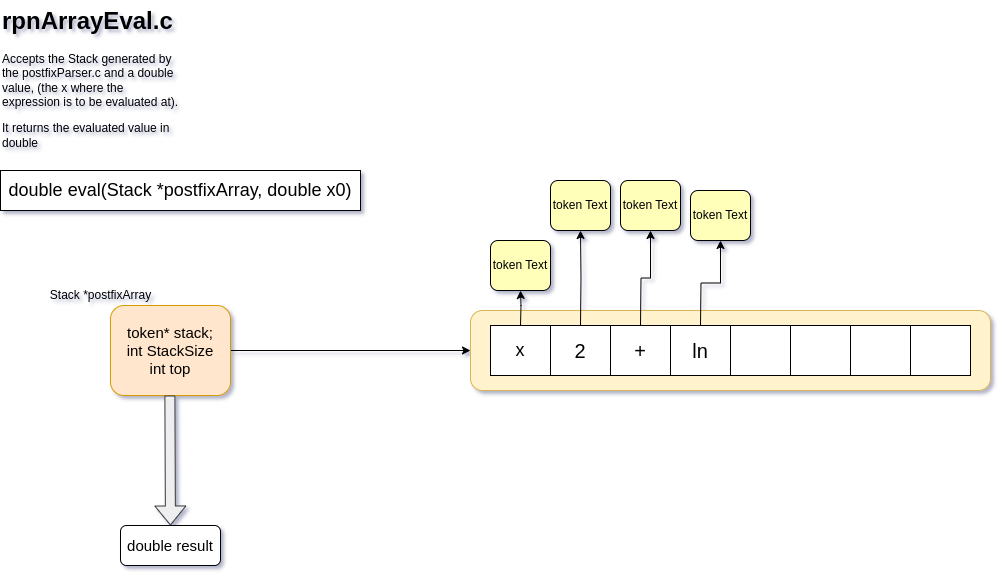

The diagram above was exported from draw.io. Its source (the exported page's mxGraphModel, read from the mxfile embedded in the PNG):
<mxGraphModel dx="880" dy="567" grid="1" gridSize="10" guides="1" tooltips="1" connect="1" arrows="1" fold="1" page="1" pageScale="1" pageWidth="827" pageHeight="1169" math="0" shadow="0">
  <root>
    <mxCell id="0" />
    <mxCell id="1" parent="0" />
    <mxCell id="xxo2a7eE2lwbWiOI_qpf-1" value="&lt;span style=&quot;font-size: 18px;&quot;&gt;double eval(Stack *postfixArray, double x0)&lt;/span&gt;" style="rounded=0;whiteSpace=wrap;html=1;shadow=0;glass=0;" parent="1" vertex="1">
      <mxGeometry x="30" y="200" width="360" height="40" as="geometry" />
    </mxCell>
    <mxCell id="xxo2a7eE2lwbWiOI_qpf-2" value="&lt;h1 style=&quot;margin-top: 0px;&quot;&gt;rpnArrayEval.c&lt;/h1&gt;&lt;h1 style=&quot;margin-top: 0px;&quot;&gt;&lt;p style=&quot;font-size: 12px; font-weight: 400;&quot;&gt;Accepts the Stack generated by the postfixParser.c and a double value, (the x where the expression is to be evaluated at).&lt;/p&gt;&lt;p style=&quot;font-size: 12px; font-weight: 400;&quot;&gt;It returns the evaluated value in double&lt;/p&gt;&lt;/h1&gt;" style="text;html=1;whiteSpace=wrap;overflow=hidden;rounded=0;" parent="1" vertex="1">
      <mxGeometry x="30" y="30" width="180" height="150" as="geometry" />
    </mxCell>
    <mxCell id="2jrnxAl3HJEyUKlWg9UH-2" value="" style="rounded=1;whiteSpace=wrap;html=1;fillColor=#fff2cc;strokeColor=#d6b656;" parent="1" vertex="1">
      <mxGeometry x="500" y="340" width="520" height="80" as="geometry" />
    </mxCell>
    <mxCell id="2jrnxAl3HJEyUKlWg9UH-3" value="&lt;font style=&quot;font-size: 18px;&quot;&gt;x&lt;/font&gt;" style="rounded=0;whiteSpace=wrap;html=1;" parent="1" vertex="1">
      <mxGeometry x="520" y="355" width="60" height="50" as="geometry" />
    </mxCell>
    <mxCell id="2jrnxAl3HJEyUKlWg9UH-4" value="&lt;font style=&quot;font-size: 20px;&quot;&gt;2&lt;/font&gt;" style="rounded=0;whiteSpace=wrap;html=1;" parent="1" vertex="1">
      <mxGeometry x="580" y="355" width="60" height="50" as="geometry" />
    </mxCell>
    <mxCell id="2jrnxAl3HJEyUKlWg9UH-5" value="&lt;font style=&quot;font-size: 20px;&quot;&gt;+&lt;/font&gt;" style="rounded=0;whiteSpace=wrap;html=1;" parent="1" vertex="1">
      <mxGeometry x="640" y="355" width="60" height="50" as="geometry" />
    </mxCell>
    <mxCell id="2jrnxAl3HJEyUKlWg9UH-6" value="&lt;font style=&quot;font-size: 20px;&quot;&gt;ln&lt;/font&gt;" style="rounded=0;whiteSpace=wrap;html=1;" parent="1" vertex="1">
      <mxGeometry x="700" y="355" width="60" height="50" as="geometry" />
    </mxCell>
    <mxCell id="2jrnxAl3HJEyUKlWg9UH-7" value="" style="rounded=0;whiteSpace=wrap;html=1;" parent="1" vertex="1">
      <mxGeometry x="760" y="355" width="60" height="50" as="geometry" />
    </mxCell>
    <mxCell id="2jrnxAl3HJEyUKlWg9UH-8" value="" style="rounded=0;whiteSpace=wrap;html=1;" parent="1" vertex="1">
      <mxGeometry x="820" y="355" width="60" height="50" as="geometry" />
    </mxCell>
    <mxCell id="2jrnxAl3HJEyUKlWg9UH-9" value="" style="rounded=0;whiteSpace=wrap;html=1;" parent="1" vertex="1">
      <mxGeometry x="880" y="355" width="60" height="50" as="geometry" />
    </mxCell>
    <mxCell id="2jrnxAl3HJEyUKlWg9UH-10" value="" style="rounded=0;whiteSpace=wrap;html=1;" parent="1" vertex="1">
      <mxGeometry x="940" y="355" width="60" height="50" as="geometry" />
    </mxCell>
    <mxCell id="2jrnxAl3HJEyUKlWg9UH-11" value="" style="edgeStyle=orthogonalEdgeStyle;rounded=0;orthogonalLoop=1;jettySize=auto;html=1;" parent="1" target="2jrnxAl3HJEyUKlWg9UH-17" edge="1">
      <mxGeometry relative="1" as="geometry">
        <mxPoint x="550" y="355" as="sourcePoint" />
      </mxGeometry>
    </mxCell>
    <mxCell id="2jrnxAl3HJEyUKlWg9UH-12" value="" style="edgeStyle=orthogonalEdgeStyle;rounded=0;orthogonalLoop=1;jettySize=auto;html=1;" parent="1" target="2jrnxAl3HJEyUKlWg9UH-18" edge="1">
      <mxGeometry relative="1" as="geometry">
        <mxPoint x="610" y="355" as="sourcePoint" />
      </mxGeometry>
    </mxCell>
    <mxCell id="2jrnxAl3HJEyUKlWg9UH-13" value="" style="edgeStyle=orthogonalEdgeStyle;rounded=0;orthogonalLoop=1;jettySize=auto;html=1;" parent="1" target="2jrnxAl3HJEyUKlWg9UH-19" edge="1">
      <mxGeometry relative="1" as="geometry">
        <mxPoint x="670" y="355" as="sourcePoint" />
      </mxGeometry>
    </mxCell>
    <mxCell id="2jrnxAl3HJEyUKlWg9UH-14" value="" style="edgeStyle=orthogonalEdgeStyle;rounded=0;orthogonalLoop=1;jettySize=auto;html=1;" parent="1" target="2jrnxAl3HJEyUKlWg9UH-20" edge="1">
      <mxGeometry relative="1" as="geometry">
        <mxPoint x="730" y="355" as="sourcePoint" />
      </mxGeometry>
    </mxCell>
    <mxCell id="2jrnxAl3HJEyUKlWg9UH-17" value="token Text" style="rounded=1;whiteSpace=wrap;html=1;fillColor=#FFFFBA;" parent="1" vertex="1">
      <mxGeometry x="520" y="270" width="60" height="50" as="geometry" />
    </mxCell>
    <mxCell id="2jrnxAl3HJEyUKlWg9UH-18" value="token Text" style="rounded=1;whiteSpace=wrap;html=1;fillColor=#FFFFBA;" parent="1" vertex="1">
      <mxGeometry x="580" y="210" width="60" height="50" as="geometry" />
    </mxCell>
    <mxCell id="2jrnxAl3HJEyUKlWg9UH-19" value="token Text" style="rounded=1;whiteSpace=wrap;html=1;fillColor=#FFFFBA;" parent="1" vertex="1">
      <mxGeometry x="650" y="210" width="60" height="50" as="geometry" />
    </mxCell>
    <mxCell id="2jrnxAl3HJEyUKlWg9UH-20" value="token Text" style="rounded=1;whiteSpace=wrap;html=1;fillColor=#FFFFBA;" parent="1" vertex="1">
      <mxGeometry x="720" y="220" width="60" height="50" as="geometry" />
    </mxCell>
    <mxCell id="2jrnxAl3HJEyUKlWg9UH-23" style="edgeStyle=orthogonalEdgeStyle;rounded=0;orthogonalLoop=1;jettySize=auto;html=1;entryX=0;entryY=0.5;entryDx=0;entryDy=0;" parent="1" source="2jrnxAl3HJEyUKlWg9UH-24" target="2jrnxAl3HJEyUKlWg9UH-2" edge="1">
      <mxGeometry relative="1" as="geometry" />
    </mxCell>
    <mxCell id="2jrnxAl3HJEyUKlWg9UH-24" value="&lt;div style=&quot;font-size: 15px;&quot;&gt;&lt;span style=&quot;background-color: initial;&quot;&gt;&lt;font style=&quot;font-size: 15px;&quot;&gt;token* stack;&lt;/font&gt;&lt;/span&gt;&lt;/div&gt;&lt;div style=&quot;font-size: 15px;&quot;&gt;&lt;font style=&quot;font-size: 15px;&quot;&gt;int StackSize&lt;/font&gt;&lt;/div&gt;&lt;div style=&quot;font-size: 15px;&quot;&gt;&lt;font style=&quot;font-size: 15px;&quot;&gt;int top&lt;/font&gt;&lt;/div&gt;" style="rounded=1;whiteSpace=wrap;html=1;fillColor=#ffe6cc;strokeColor=#d79b00;align=center;" parent="1" vertex="1">
      <mxGeometry x="140" y="335" width="120" height="90" as="geometry" />
    </mxCell>
    <mxCell id="9flmXsYt7b6LAFSWenMF-2" value="Stack *postfixArray" style="text;html=1;align=center;verticalAlign=middle;resizable=0;points=[];autosize=1;strokeColor=none;fillColor=none;" parent="1" vertex="1">
      <mxGeometry x="70" y="310" width="120" height="30" as="geometry" />
    </mxCell>
    <mxCell id="4IfFL-kLOX8qaq_81kX0-2" value="" style="shape=flexArrow;endArrow=classic;html=1;rounded=0;fillColor=#eeeeee;strokeColor=#36393d;" parent="1" target="4IfFL-kLOX8qaq_81kX0-1" edge="1">
      <mxGeometry width="50" height="50" relative="1" as="geometry">
        <mxPoint x="199.38" y="425" as="sourcePoint" />
        <mxPoint x="200" y="630" as="targetPoint" />
      </mxGeometry>
    </mxCell>
    <mxCell id="4IfFL-kLOX8qaq_81kX0-1" value="&lt;font style=&quot;font-size: 15px;&quot;&gt;double result&lt;/font&gt;" style="rounded=1;whiteSpace=wrap;html=1;" parent="1" vertex="1">
      <mxGeometry x="150" y="555" width="100" height="40" as="geometry" />
    </mxCell>
  </root>
</mxGraphModel>